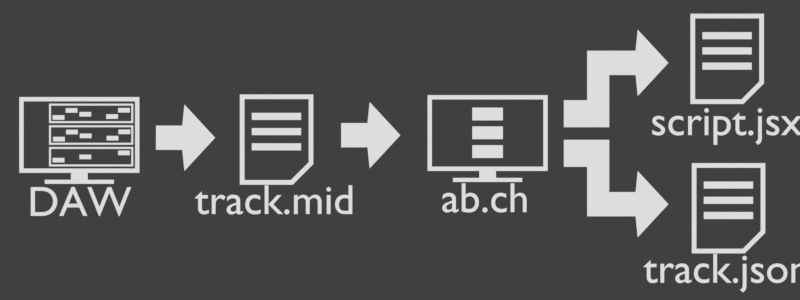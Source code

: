 # Source: Midi-to-Ae-pictos.blend  (saved by Blender 4.2.66; exported with 4.5.12 LTS)
import bpy
from mathutils import Matrix  # noqa: F401  (used for matrix-valued properties, if any)

bpy.ops.wm.read_factory_settings(use_empty=True)
scene = bpy.context.scene
scene.name = 'Scene'

# ---- collections
col_collection = bpy.data.collections.new('Collection'); scene.collection.children.link(col_collection)

# ---- materials (node trees are filled in below, after node groups)
mat_material = bpy.data.materials.new('Material')
mat_material.alpha_threshold = 0.0
mat_material.use_transparent_shadow = False
mat_material.roughness = 0.5
mat_material.line_color = (0.0, 0.0, 0.0, 1.0)

# ---- material node trees
mat_material.use_nodes = True; mat_material.node_tree.nodes.clear()
_N = mat_material.node_tree.nodes; _L = mat_material.node_tree.links
n0 = _N.new('ShaderNodeOutputMaterial'); n0.name = 'Material Output'; n0.location = (300, 300)
n1 = _N.new('ShaderNodeRGB'); n1.name = 'RGB'; n1.location = (110, 294)
n1.outputs[0].default_value = (0.7231, 0.7231, 0.7231, 1.0)
_L.new(n1.outputs[0], n0.inputs[0])
n0.is_active_output = True

# ---- world
world_world = bpy.data.worlds.new('World'); scene.world = world_world
world_world.use_nodes = True; world_world.node_tree.nodes.clear()
_N = world_world.node_tree.nodes; _L = world_world.node_tree.links
n0 = _N.new('ShaderNodeOutputWorld'); n0.name = 'World Output'; n0.location = (300, 300)
n1 = _N.new('ShaderNodeBackground'); n1.name = 'Background'; n1.location = (10, 300)
n1.inputs[0].default_value = (0.05088, 0.05088, 0.05088, 1.0)
_L.new(n1.outputs[0], n0.inputs[0])
n0.is_active_output = True
world_world.color = (0.05088, 0.05088, 0.05088)
world_world.sun_shadow_jitter_overblur = 0.0

# ---- cameras
cam_camera_001 = bpy.data.cameras.new('Camera.001')

# ---- meshes
me_plane = bpy.data.meshes.new('Plane')
me_plane.from_pydata([(-0.8145, -1.0, 0.0), (-0.8145, 1.0, 0.0), (0.8145, 1.0, 0.0), (0.8145, -0.5443, 0.0), (0.3588, -1.0, 0.0), (-0.7103, 0.8958, 0.0), (-0.7103, -0.8958, 0.0), (0.7103, 0.8958, 0.0), (0.3157, -0.8958, 0.0), (0.7103, -0.5011, 0.0), (-0.5492, 0.4348, 0.0), (0.5437, 0.4348, 0.0), (-0.5492, 0.5923, 0.0), (0.5437, 0.5923, 0.0), (0.5437, 0.255, 0.0), (-0.5492, 0.255, 0.0), (0.5437, 0.09753, 0.0), (-0.5492, 0.09753, 0.0), (-0.5492, -0.2397, 0.0), (0.5437, -0.2397, 0.0), (-0.5492, -0.08222, 0.0), (0.5437, -0.08222, 0.0)], [], [(10, 11, 13, 12), (6, 5, 1, 0), (5, 7, 2, 1), (8, 6, 0, 4), (9, 8, 4, 3), (7, 9, 3, 2), (17, 16, 14, 15), (18, 19, 21, 20)])
_uv = me_plane.uv_layers.new(name='UVMap')
_uv.uv.foreach_set('vector', [0.0, 0.0, 1.0, 0.0, 1.0, 1.0, 0.0, 1.0, 0.06398, 0.05211, 0.06398, 0.9479, 0.0, 1.0, 0.0, 0.0, 0.06398, 0.9479, 0.936, 0.9479, 1.0, 1.0, 0.0, 1.0, 0.6938, 0.05211, 0.06398, 0.05211, 0.0, 0.0, 0.7203, 0.0, 0.936, 0.2494, 0.6938, 0.05211, 0.7203, 0.0, 1.0, 0.2278, 0.936, 0.9479, 0.936, 0.2494, 1.0, 0.2278, 1.0, 1.0, 0.0, 0.0, 1.0, 0.0, 1.0, 1.0, 0.0, 1.0, 0.0, 0.0, 1.0, 0.0, 1.0, 1.0, 0.0, 1.0])
me_plane.materials.append(mat_material)
me_plane.update()
me_plane_001 = bpy.data.meshes.new('Plane.001')
me_plane_001.from_pydata([(-1.317, -0.8471, 0.0), (1.344, -0.8471, 0.0), (-1.317, 0.833, 0.0), (1.344, 0.833, 0.0), (-1.22, 0.7361, 0.0), (-1.22, -0.7502, 0.0), (1.247, -0.7502, 0.0), (1.247, 0.7361, 0.0), (-0.6576, 0.255, 0.0), (1.208, 0.255, 0.0), (-0.6576, 0.6862, 0.0), (1.208, 0.6862, 0.0), (-0.6576, -0.2247, 0.0), (1.208, -0.2247, 0.0), (-0.6576, 0.2065, 0.0), (1.208, 0.2065, 0.0), (-0.6576, -0.7044, 0.0), (1.208, -0.7044, 0.0), (-0.6576, -0.2732, 0.0), (1.208, -0.2732, 0.0), (0.7807, -0.9996, 0.0), (-0.7536, -0.9996, 0.0), (-0.7536, -1.091, 0.0), (0.7807, -1.091, 0.0), (0.1993, -1.091, 0.0), (-0.1722, -1.091, 0.0), (-0.1722, -0.9996, 0.0), (0.1993, -0.9996, 0.0), (0.1993, -0.8471, 0.0), (-0.1722, -0.8471, 0.0), (0.1993, -0.7502, 0.0), (-0.1722, -0.7502, 0.0), (-0.6139, 0.6426, 0.0), (-0.6139, 0.2987, 0.0), (1.164, 0.2987, 0.0), (1.164, 0.6426, 0.0), (-0.6139, -0.181, 0.0), (-0.6139, 0.1629, 0.0), (1.164, -0.181, 0.0), (1.164, 0.1629, 0.0), (-0.6139, -0.6607, 0.0), (-0.6139, -0.3168, 0.0), (1.164, -0.6607, 0.0), (1.164, -0.3168, 0.0), (-0.5691, -0.1509, 0.0), (-0.3077, -0.1509, 0.0), (-0.5691, -0.04848, 0.0), (-0.3077, -0.04848, 0.0), (-0.2811, 0.005855, 0.0), (-0.01973, 0.005855, 0.0), (-0.2811, 0.1082, 0.0), (-0.01973, 0.1082, 0.0), (0.02389, -0.07886, 0.0), (0.2852, -0.07886, 0.0), (0.02389, 0.02353, 0.0), (0.2852, 0.02353, 0.0), (0.6169, -0.1297, 0.0), (0.8782, -0.1297, 0.0), (0.6169, -0.0273, 0.0), (0.8782, -0.0273, 0.0), (0.8795, 0.01009, 0.0), (1.141, 0.01009, 0.0), (0.8795, 0.1125, 0.0), (1.141, 0.1125, 0.0), (-0.5776, 0.3278, 0.0), (-0.3162, 0.3278, 0.0), (-0.5776, 0.4301, 0.0), (-0.3162, 0.4301, 0.0), (-0.2895, 0.4845, 0.0), (-0.0282, 0.4845, 0.0), (-0.2895, 0.5869, 0.0), (-0.0282, 0.5869, 0.0), (0.01542, 0.3998, 0.0), (0.2768, 0.3998, 0.0), (0.01542, 0.5022, 0.0), (0.2768, 0.5022, 0.0), (0.6084, 0.3489, 0.0), (0.8698, 0.3489, 0.0), (0.6084, 0.4513, 0.0), (0.8698, 0.4513, 0.0), (0.871, 0.4887, 0.0), (1.132, 0.4887, 0.0), (0.871, 0.5911, 0.0), (1.132, 0.5911, 0.0), (-0.5776, -0.6168, 0.0), (-0.3162, -0.6168, 0.0), (-0.5776, -0.5144, 0.0), (-0.3162, -0.5144, 0.0), (0.01542, -0.5448, 0.0), (0.2768, -0.5448, 0.0), (0.01542, -0.4424, 0.0), (0.2768, -0.4424, 0.0), (0.871, -0.4558, 0.0), (1.132, -0.4558, 0.0), (0.871, -0.3534, 0.0), (1.132, -0.3534, 0.0)], [], [(52, 53, 55, 54), (5, 4, 2, 0), (31, 5, 0, 29), (7, 6, 1, 3), (4, 7, 3, 2), (48, 49, 51, 50), (44, 45, 47, 46), (25, 26, 21, 22), (27, 24, 23, 20), (27, 26, 25, 24), (28, 29, 26, 27), (30, 31, 29, 28), (6, 30, 28, 1), (33, 32, 10, 8), (34, 33, 8, 9), (35, 34, 9, 11), (32, 35, 11, 10), (36, 37, 14, 12), (38, 36, 12, 13), (39, 38, 13, 15), (37, 39, 15, 14), (40, 41, 18, 16), (42, 40, 16, 17), (43, 42, 17, 19), (41, 43, 19, 18), (56, 57, 59, 58), (60, 61, 63, 62), (72, 73, 75, 74), (68, 69, 71, 70), (64, 65, 67, 66), (76, 77, 79, 78), (80, 81, 83, 82), (88, 89, 91, 90), (84, 85, 87, 86), (92, 93, 95, 94)])
_uv = me_plane_001.uv_layers.new(name='UVMap')
_uv.uv.foreach_set('vector', [0.0, 0.0, 1.0, 0.0, 1.0, 1.0, 0.0, 1.0, 0.03642, 0.05769, 0.03642, 0.9423, 0.0, 1.0, 0.0, 0.0, 0.3455, 0.05769, 0.03642, 0.05769, 0.0, 0.0, 0.3333, 0.0, 0.9636, 0.9423, 0.9636, 0.05769, 1.0, 0.0, 1.0, 1.0, 0.03642, 0.9423, 0.9636, 0.9423, 1.0, 1.0, 0.0, 1.0, 0.0, 0.0, 1.0, 0.0, 1.0, 1.0, 0.0, 1.0, 0.0, 0.0, 1.0, 0.0, 1.0, 1.0, 0.0, 1.0, 0.3333, 0.0, 0.3333, 0.0, 0.3333, 0.0, 0.3333, 0.0, 0.6667, 0.0, 0.6667, 0.0, 0.6667, 0.0, 0.6667, 0.0, 0.6667, 0.0, 0.3333, 0.0, 0.3333, 0.0, 0.6667, 0.0, 0.6667, 0.0, 0.3333, 0.0, 0.3333, 0.0, 0.6667, 0.0, 0.6545, 0.05769, 0.3455, 0.05769, 0.3333, 0.0, 0.6667, 0.0, 0.9636, 0.05769, 0.6545, 0.05769, 0.6667, 0.0, 1.0, 0.0, 0.2409, 0.1013, 0.2409, 0.8987, 0.2227, 1.0, 0.2227, 0.0, 0.9818, 0.1013, 0.2409, 0.1013, 0.2227, 0.0, 1.0, 0.0, 0.9818, 0.8987, 0.9818, 0.1013, 1.0, 0.0, 1.0, 1.0, 0.2409, 0.8987, 0.9818, 0.8987, 1.0, 1.0, 0.2227, 1.0, 0.2409, 0.1013, 0.2409, 0.8987, 0.2227, 1.0, 0.2227, 0.0, 0.9818, 0.1013, 0.2409, 0.1013, 0.2227, 0.0, 1.0, 0.0, 0.9818, 0.8987, 0.9818, 0.1013, 1.0, 0.0, 1.0, 1.0, 0.2409, 0.8987, 0.9818, 0.8987, 1.0, 1.0, 0.2227, 1.0, 0.2409, 0.1013, 0.2409, 0.8987, 0.2227, 1.0, 0.2227, 0.0, 0.9818, 0.1013, 0.2409, 0.1013, 0.2227, 0.0, 1.0, 0.0, 0.9818, 0.8987, 0.9818, 0.1013, 1.0, 0.0, 1.0, 1.0, 0.2409, 0.8987, 0.9818, 0.8987, 1.0, 1.0, 0.2227, 1.0, 0.0, 0.0, 1.0, 0.0, 1.0, 1.0, 0.0, 1.0, 0.0, 0.0, 1.0, 0.0, 1.0, 1.0, 0.0, 1.0, 0.0, 0.0, 1.0, 0.0, 1.0, 1.0, 0.0, 1.0, 0.0, 0.0, 1.0, 0.0, 1.0, 1.0, 0.0, 1.0, 0.0, 0.0, 1.0, 0.0, 1.0, 1.0, 0.0, 1.0, 0.0, 0.0, 1.0, 0.0, 1.0, 1.0, 0.0, 1.0, 0.0, 0.0, 1.0, 0.0, 1.0, 1.0, 0.0, 1.0, 0.0, 0.0, 1.0, 0.0, 1.0, 1.0, 0.0, 1.0, 0.0, 0.0, 1.0, 0.0, 1.0, 1.0, 0.0, 1.0, 0.0, 0.0, 1.0, 0.0, 1.0, 1.0, 0.0, 1.0])
me_plane_001.materials.append(mat_material)
me_plane_001.update()
me_plane_002 = bpy.data.meshes.new('Plane.002')
me_plane_002.from_pydata([(-0.5721, -0.2694, 0.0), (0.01052, -0.2694, 0.0), (-0.5721, 0.2693, 0.0), (0.01052, 0.2693, 0.0), (0.05764, -0.737, 0.0), (0.05764, 0.737, 0.0), (0.7397, -3.104e-07, 0.0)], [], [(0, 1, 3, 2), (3, 1, 4, 5), (5, 4, 6)])
_uv = me_plane_002.uv_layers.new(name='UVMap')
_uv.uv.foreach_set('vector', [0.0, 0.0, 1.0, 0.0, 1.0, 1.0, 0.0, 1.0, 1.0, 1.0, 1.0, 0.0, 1.0, 0.0, 1.0, 1.0, 1.0, 1.0, 1.0, 0.0, 1.0, 1.0])
me_plane_002.materials.append(mat_material)
me_plane_002.update()
me_plane_003 = bpy.data.meshes.new('Plane.003')
me_plane_003.from_pydata([(-1.317, -0.8471, 0.0), (1.344, -0.8471, 0.0), (-1.317, 0.833, 0.0), (1.344, 0.833, 0.0), (-1.22, 0.7361, 0.0), (-1.22, -0.7502, 0.0), (1.247, -0.7502, 0.0), (1.247, 0.7361, 0.0), (0.7807, -0.9996, 0.0), (-0.7536, -0.9996, 0.0), (-0.7536, -1.091, 0.0), (0.7807, -1.091, 0.0), (0.1993, -1.091, 0.0), (-0.1722, -1.091, 0.0), (-0.1722, -0.9996, 0.0), (0.1993, -0.9996, 0.0), (0.1993, -0.8471, 0.0), (-0.1722, -0.8471, 0.0), (0.1993, -0.7502, 0.0), (-0.1722, -0.7502, 0.0), (-0.3264, 0.2724, 0.0), (0.3526, 0.2724, 0.0), (-0.3264, 0.5558, 0.0), (0.3526, 0.5558, 0.0), (-0.3264, -0.1434, 0.0), (0.3526, -0.1434, 0.0), (-0.3264, 0.14, 0.0), (0.3526, 0.14, 0.0), (-0.3264, -0.5593, 0.0), (0.3526, -0.5593, 0.0), (-0.3264, -0.2759, 0.0), (0.3526, -0.2759, 0.0)], [], [(5, 4, 2, 0), (19, 5, 0, 17), (7, 6, 1, 3), (4, 7, 3, 2), (13, 14, 9, 10), (15, 12, 11, 8), (15, 14, 13, 12), (16, 17, 14, 15), (18, 19, 17, 16), (6, 18, 16, 1), (20, 21, 23, 22), (24, 25, 27, 26), (28, 29, 31, 30)])
_uv = me_plane_003.uv_layers.new(name='UVMap')
_uv.uv.foreach_set('vector', [0.03642, 0.05769, 0.03642, 0.9423, 0.0, 1.0, 0.0, 0.0, 0.3455, 0.05769, 0.03642, 0.05769, 0.0, 0.0, 0.3333, 0.0, 0.9636, 0.9423, 0.9636, 0.05769, 1.0, 0.0, 1.0, 1.0, 0.03642, 0.9423, 0.9636, 0.9423, 1.0, 1.0, 0.0, 1.0, 0.3333, 0.0, 0.3333, 0.0, 0.3333, 0.0, 0.3333, 0.0, 0.6667, 0.0, 0.6667, 0.0, 0.6667, 0.0, 0.6667, 0.0, 0.6667, 0.0, 0.3333, 0.0, 0.3333, 0.0, 0.6667, 0.0, 0.6667, 0.0, 0.3333, 0.0, 0.3333, 0.0, 0.6667, 0.0, 0.6545, 0.05769, 0.3455, 0.05769, 0.3333, 0.0, 0.6667, 0.0, 0.9636, 0.05769, 0.6545, 0.05769, 0.6667, 0.0, 1.0, 0.0, 0.0, 0.0, 1.0, 0.0, 1.0, 1.0, 0.0, 1.0, 0.0, 0.0, 1.0, 0.0, 1.0, 1.0, 0.0, 1.0, 0.0, 0.0, 1.0, 0.0, 1.0, 1.0, 0.0, 1.0])
me_plane_003.materials.append(mat_material)
me_plane_003.update()
me_plane_004 = bpy.data.meshes.new('Plane.004')
me_plane_004.from_pydata([(-0.5721, -0.2694, 0.0), (0.01052, -0.2694, 0.0), (-0.5721, 0.2693, 0.0), (0.01052, 0.2693, 0.0), (0.05764, -0.737, 0.0), (0.05764, 0.737, 0.0), (0.7397, -3.104e-07, 0.0)], [], [(0, 1, 3, 2), (3, 1, 4, 5), (5, 4, 6)])
_uv = me_plane_004.uv_layers.new(name='UVMap')
_uv.uv.foreach_set('vector', [0.0, 0.0, 1.0, 0.0, 1.0, 1.0, 0.0, 1.0, 1.0, 1.0, 1.0, 0.0, 1.0, 0.0, 1.0, 1.0, 1.0, 1.0, 1.0, 0.0, 1.0, 1.0])
me_plane_004.materials.append(mat_material)
me_plane_004.update()
me_plane_005 = bpy.data.meshes.new('Plane.005')
me_plane_005.from_pydata([(-0.5721, -0.2694, 0.0), (0.01052, -0.2694, 0.0), (-0.5721, 0.2693, 0.0), (0.01052, 0.2693, 0.0), (0.05764, -0.737, 0.0), (0.05764, 0.737, 0.0), (0.7397, -3.104e-07, 0.0), (-1.062, -0.2694, 0.0), (-1.062, 0.2693, 0.0), (-0.5721, -0.8273, 0.0), (-1.062, -0.8273, 0.0), (-0.5721, -1.426, 0.0), (-1.062, -1.426, 0.0), (-1.579, -0.8273, 0.0), (-1.579, -1.426, 0.0)], [], [(0, 1, 3, 2), (3, 1, 4, 5), (5, 4, 6), (0, 2, 8, 7), (0, 7, 10, 9), (9, 10, 12, 11), (12, 10, 13, 14)])
_uv = me_plane_005.uv_layers.new(name='UVMap')
_uv.uv.foreach_set('vector', [0.0, 0.0, 1.0, 0.0, 1.0, 1.0, 0.0, 1.0, 1.0, 1.0, 1.0, 0.0, 1.0, 0.0, 1.0, 1.0, 1.0, 1.0, 1.0, 0.0, 1.0, 1.0, 0.0, 0.0, 0.0, 1.0, 0.0, 1.0, 0.0, 0.0, 0.0, 0.0, 0.0, 0.0, 0.0, 0.0, 0.0, 0.0, 0.0, 0.0, 0.0, 0.0, 0.0, 0.0, 0.0, 0.0, 0.0, 0.0, 0.0, 0.0, 0.0, 0.0, 0.0, 0.0])
me_plane_005.materials.append(mat_material)
me_plane_005.update()
me_plane_007 = bpy.data.meshes.new('Plane.007')
me_plane_007.from_pydata([(-0.8145, -1.0, 0.0), (-0.8145, 1.0, 0.0), (0.8145, 1.0, 0.0), (0.8145, -0.5443, 0.0), (0.3588, -1.0, 0.0), (-0.7103, 0.8958, 0.0), (-0.7103, -0.8958, 0.0), (0.7103, 0.8958, 0.0), (0.3157, -0.8958, 0.0), (0.7103, -0.5011, 0.0), (-0.5492, 0.4348, 0.0), (0.5437, 0.4348, 0.0), (-0.5492, 0.5923, 0.0), (0.5437, 0.5923, 0.0), (0.5437, 0.255, 0.0), (-0.5492, 0.255, 0.0), (0.5437, 0.09753, 0.0), (-0.5492, 0.09753, 0.0), (-0.5492, -0.2397, 0.0), (0.5437, -0.2397, 0.0), (-0.5492, -0.08222, 0.0), (0.5437, -0.08222, 0.0)], [], [(10, 11, 13, 12), (6, 5, 1, 0), (5, 7, 2, 1), (8, 6, 0, 4), (9, 8, 4, 3), (7, 9, 3, 2), (17, 16, 14, 15), (18, 19, 21, 20)])
_uv = me_plane_007.uv_layers.new(name='UVMap')
_uv.uv.foreach_set('vector', [0.0, 0.0, 1.0, 0.0, 1.0, 1.0, 0.0, 1.0, 0.06398, 0.05211, 0.06398, 0.9479, 0.0, 1.0, 0.0, 0.0, 0.06398, 0.9479, 0.936, 0.9479, 1.0, 1.0, 0.0, 1.0, 0.6938, 0.05211, 0.06398, 0.05211, 0.0, 0.0, 0.7203, 0.0, 0.936, 0.2494, 0.6938, 0.05211, 0.7203, 0.0, 1.0, 0.2278, 0.936, 0.9479, 0.936, 0.2494, 1.0, 0.2278, 1.0, 1.0, 0.0, 0.0, 1.0, 0.0, 1.0, 1.0, 0.0, 1.0, 0.0, 0.0, 1.0, 0.0, 1.0, 1.0, 0.0, 1.0])
me_plane_007.materials.append(mat_material)
me_plane_007.update()
me_plane_008 = bpy.data.meshes.new('Plane.008')
me_plane_008.from_pydata([(-0.8145, -1.0, 0.0), (-0.8145, 1.0, 0.0), (0.8145, 1.0, 0.0), (0.8145, -0.5443, 0.0), (0.3588, -1.0, 0.0), (-0.7103, 0.8958, 0.0), (-0.7103, -0.8958, 0.0), (0.7103, 0.8958, 0.0), (0.3157, -0.8958, 0.0), (0.7103, -0.5011, 0.0), (-0.5492, 0.4348, 0.0), (0.5437, 0.4348, 0.0), (-0.5492, 0.5923, 0.0), (0.5437, 0.5923, 0.0), (0.5437, 0.255, 0.0), (-0.5492, 0.255, 0.0), (0.5437, 0.09753, 0.0), (-0.5492, 0.09753, 0.0), (-0.5492, -0.2397, 0.0), (0.5437, -0.2397, 0.0), (-0.5492, -0.08222, 0.0), (0.5437, -0.08222, 0.0)], [], [(10, 11, 13, 12), (6, 5, 1, 0), (5, 7, 2, 1), (8, 6, 0, 4), (9, 8, 4, 3), (7, 9, 3, 2), (17, 16, 14, 15), (18, 19, 21, 20)])
_uv = me_plane_008.uv_layers.new(name='UVMap')
_uv.uv.foreach_set('vector', [0.0, 0.0, 1.0, 0.0, 1.0, 1.0, 0.0, 1.0, 0.06398, 0.05211, 0.06398, 0.9479, 0.0, 1.0, 0.0, 0.0, 0.06398, 0.9479, 0.936, 0.9479, 1.0, 1.0, 0.0, 1.0, 0.6938, 0.05211, 0.06398, 0.05211, 0.0, 0.0, 0.7203, 0.0, 0.936, 0.2494, 0.6938, 0.05211, 0.7203, 0.0, 1.0, 0.2278, 0.936, 0.9479, 0.936, 0.2494, 1.0, 0.2278, 1.0, 1.0, 0.0, 0.0, 1.0, 0.0, 1.0, 1.0, 0.0, 1.0, 0.0, 0.0, 1.0, 0.0, 1.0, 1.0, 0.0, 1.0])
me_plane_008.materials.append(mat_material)
me_plane_008.update()

# ---- curves / text
txt_text = bpy.data.curves.new('Text', 'FONT')
txt_text.dimensions = '2D'
txt_text.body = 'track.mid'
txt_text.materials.append(mat_material)
txt_text.align_x = 'CENTER'
txt_text_001 = bpy.data.curves.new('Text.001', 'FONT')
txt_text_001.dimensions = '2D'
txt_text_001.body = 'DAW'
txt_text_001.materials.append(mat_material)
txt_text_001.align_x = 'CENTER'
txt_text_002 = bpy.data.curves.new('Text.002', 'FONT')
txt_text_002.dimensions = '2D'
txt_text_002.body = 'ab.ch'
txt_text_002.materials.append(mat_material)
txt_text_002.align_x = 'CENTER'
txt_text_003 = bpy.data.curves.new('Text.003', 'FONT')
txt_text_003.dimensions = '2D'
txt_text_003.body = 'script.jsx'
txt_text_003.materials.append(mat_material)
txt_text_003.align_x = 'CENTER'
txt_text_004 = bpy.data.curves.new('Text.004', 'FONT')
txt_text_004.dimensions = '2D'
txt_text_004.body = 'track.json'
txt_text_004.materials.append(mat_material)
txt_text_004.align_x = 'CENTER'

# ---- objects
ob_plane = bpy.data.objects.new('Plane', me_plane)
ob_text = bpy.data.objects.new('Text', txt_text)
ob_plane_001 = bpy.data.objects.new('Plane.001', me_plane_001)
ob_plane_002 = bpy.data.objects.new('Plane.002', me_plane_002)
ob_text_001 = bpy.data.objects.new('Text.001', txt_text_001)
ob_plane_003 = bpy.data.objects.new('Plane.003', me_plane_003)
ob_text_002 = bpy.data.objects.new('Text.002', txt_text_002)
ob_plane_004 = bpy.data.objects.new('Plane.004', me_plane_004)
ob_plane_005 = bpy.data.objects.new('Plane.005', me_plane_005)
ob_plane_007 = bpy.data.objects.new('Plane.007', me_plane_007)
ob_text_003 = bpy.data.objects.new('Text.003', txt_text_003)
ob_plane_008 = bpy.data.objects.new('Plane.008', me_plane_008)
ob_text_004 = bpy.data.objects.new('Text.004', txt_text_004)
ob_plane_006 = bpy.data.objects.new('Plane.006', me_plane_005)
ob_camera = bpy.data.objects.new('Camera', cam_camera_001)

# ---- transforms, parenting, visibility, modifiers, constraints
ob_plane.location = (6.629, 4.003, 0.0)
ob_text.location = (6.59, 2.354, 0.0)
ob_text.scale = (0.9342, 0.9342, 0.9342)
ob_plane_001.location = (2.247, 4.113, 0.0)
ob_plane_002.location = (4.53, 4.044, 0.0)
ob_text_001.location = (2.263, 2.313, 0.0)
ob_text_001.scale = (0.9342, 0.9342, 0.9342)
ob_plane_003.location = (11.29, 4.155, 0.0)
ob_text_002.location = (11.25, 2.396, 0.0)
ob_text_002.scale = (0.9342, 0.9342, 0.9342)
ob_plane_004.location = (8.632, 4.1, 0.0)
ob_plane_005.location = (14.57, 5.702, 0.0)
ob_plane_007.location = (16.61, 5.791, 0.0)
ob_text_003.location = (16.59, 4.102, 0.0)
ob_text_003.scale = (0.9342, 0.9342, 0.9342)
ob_plane_008.location = (16.64, 2.482, 0.0)
ob_text_004.location = (16.6, 0.8321, 0.0)
ob_text_004.scale = (0.9342, 0.9342, 0.9342)
ob_plane_006.location = (14.57, 2.572, 0.0)
ob_plane_006.scale = (1.0, -1.0, 1.0)
ob_camera.location = (9.363, 3.772, 24.61)

# ---- collection membership
col_collection.objects.link(ob_plane)
col_collection.objects.link(ob_text)
col_collection.objects.link(ob_plane_001)
col_collection.objects.link(ob_plane_002)
col_collection.objects.link(ob_text_001)
col_collection.objects.link(ob_plane_003)
col_collection.objects.link(ob_text_002)
col_collection.objects.link(ob_plane_004)
col_collection.objects.link(ob_plane_005)
col_collection.objects.link(ob_plane_007)
col_collection.objects.link(ob_text_003)
col_collection.objects.link(ob_plane_008)
col_collection.objects.link(ob_text_004)
col_collection.objects.link(ob_plane_006)
col_collection.objects.link(ob_camera)

# ---- scene / render settings (as saved in the file)
scene.camera = ob_camera
scene.frame_start = 1; scene.frame_end = 250; scene.frame_set(1)
scene.render.engine = 'BLENDER_EEVEE_NEXT'
scene.render.resolution_x = 1200
scene.render.resolution_y = 450
scene.render.film_transparent = True
scene.view_settings.view_transform = 'Standard'
bpy.context.view_layer.update()

# ---- added for rendering (the .blend has no usable light): sun
light_auto_sun = bpy.data.lights.new('AutoSun', 'SUN')
light_auto_sun.energy = 3.0
light_auto_sun.angle = 0.0523599
ob_auto_sun = bpy.data.objects.new('AutoSun', light_auto_sun)
scene.collection.objects.link(ob_auto_sun)
ob_auto_sun.rotation_euler = (0.872665, 0.174533, 0.523599)
bpy.context.view_layer.update()
